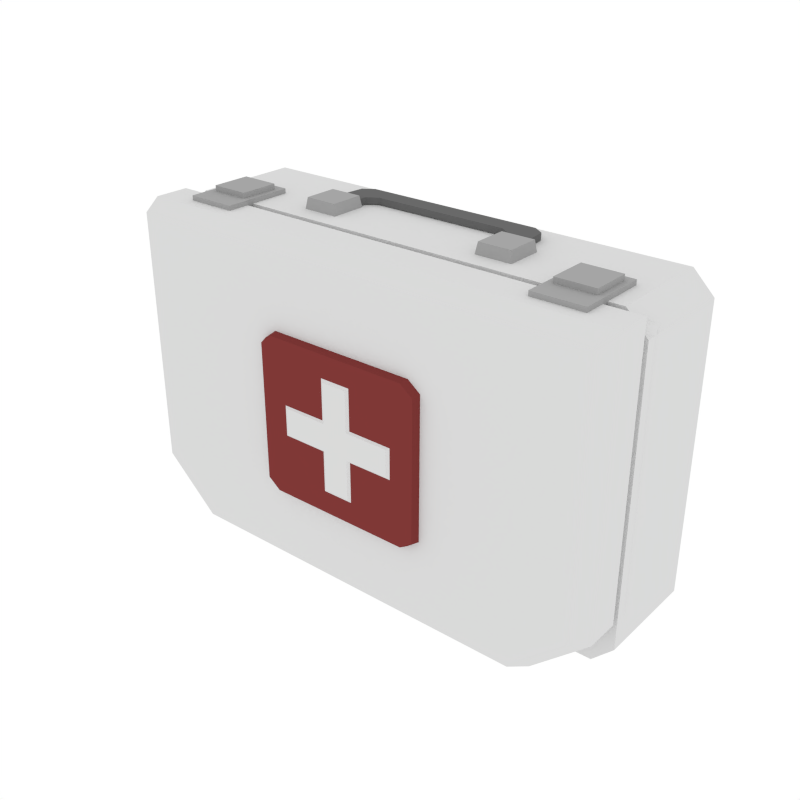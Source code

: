 # Source: FirstAidKit_Hard.blend  (saved by Blender 2.79.0; exported with 4.5.12 LTS)
import bpy
from mathutils import Matrix  # noqa: F401  (used for matrix-valued properties, if any)

bpy.ops.wm.read_factory_settings(use_empty=True)
scene = bpy.context.scene
scene.name = 'Scene'

# ---- collections
col_collection_1 = bpy.data.collections.new('Collection 1'); scene.collection.children.link(col_collection_1)

# ---- materials (node trees are filled in below, after node groups)
mat_white = bpy.data.materials.new('White')
mat_white.alpha_threshold = 0.0
mat_white.diffuse_color = (0.6982, 0.6982, 0.6982, 1.0)
mat_white.roughness = 0.5
mat_red = bpy.data.materials.new('Red')
mat_red.alpha_threshold = 0.0
mat_red.diffuse_color = (0.214, 0.03955, 0.03738, 1.0)
mat_red.roughness = 0.5
mat_lightgrey = bpy.data.materials.new('LightGrey')
mat_lightgrey.alpha_threshold = 0.0
mat_lightgrey.diffuse_color = (0.3757, 0.3757, 0.3757, 1.0)
mat_lightgrey.roughness = 0.5
mat_grey = bpy.data.materials.new('Grey')
mat_grey.alpha_threshold = 0.0
mat_grey.diffuse_color = (0.1424, 0.1424, 0.1424, 1.0)
mat_grey.roughness = 0.5

# ---- material node trees

# ---- world
world_world = bpy.data.worlds.new('World'); scene.world = world_world
world_world.color = (1.0, 1.0, 1.0)
world_world.use_sun_shadow = False
world_world.sun_shadow_jitter_overblur = 0.0
world_world.cycles.sampling_method = 'NONE'
world_world.cycles.sample_map_resolution = 256

# ---- meshes
me_cube_003 = bpy.data.meshes.new('Cube.003')
me_cube_003.from_pydata([(-0.4332, 0.1505, -0.3105), (-0.473, 0.1505, -0.2706), (-0.473, 0.1505, 0.2706), (-0.4332, 0.1505, 0.3105), (0.473, 0.1505, -0.2706), (0.4332, 0.1505, -0.3105), (0.4332, 0.1505, 0.3105), (0.473, 0.1505, 0.2706), (-0.4332, -0.05241, 0.3105), (-0.473, -0.05241, 0.2706), (0.4332, -0.05241, -0.3105), (0.473, -0.05241, -0.2706), (-0.473, -0.05241, -0.2706), (-0.4332, -0.05241, -0.3105), (0.473, -0.05241, 0.2706), (0.4332, -0.05241, 0.3105), (-0.1063, -0.1896, 0.02558), (-0.1063, -0.1896, -0.02558), (-0.02144, -0.1898, 0.1014), (-0.02144, -0.1898, 0.02558), (-0.02144, -0.1898, -0.02558), (-0.02144, -0.1898, -0.1014), (0.02748, -0.1898, -0.02558), (0.02748, -0.1898, 0.02558), (0.02748, -0.1898, 0.1014), (0.02748, -0.1898, -0.1014), (0.1121, -0.1896, 0.02558), (0.1121, -0.1896, -0.02558), (-0.1193, -0.1832, 0.03331), (-0.1193, -0.1832, -0.03331), (-0.03223, -0.1835, 0.1124), (-0.03223, -0.1835, 0.03331), (-0.03223, -0.1835, -0.03331), (-0.03223, -0.1835, -0.1124), (0.03826, -0.1835, -0.03331), (0.03826, -0.1835, 0.03331), (0.03826, -0.1835, 0.1124), (0.03826, -0.1835, -0.1124), (0.1252, -0.1832, 0.03331), (0.1252, -0.1832, -0.03331), (-0.1633, -0.1867, -0.131), (-0.1391, -0.1867, -0.1495), (-0.1391, -0.1867, 0.1495), (-0.1633, -0.1867, 0.131), (-0.1452, -0.1633, -0.155), (-0.1694, -0.1633, -0.1366), (-0.1694, -0.1633, 0.1366), (-0.1452, -0.1633, 0.155), (0.1391, -0.1867, -0.1495), (0.1633, -0.1867, -0.131), (0.1633, -0.1867, 0.131), (0.1391, -0.1867, 0.1495), (0.1694, -0.1633, -0.1366), (0.1452, -0.1633, -0.155), (0.1452, -0.1633, 0.155), (0.1694, -0.1633, 0.1366), (-0.473, -0.06566, 0.3105), (0.473, -0.06566, 0.3105), (-0.4563, -0.1721, 0.2938), (-0.473, -0.1317, 0.3105), (0.4563, -0.1721, 0.2938), (0.473, -0.1317, 0.3105), (-0.3655, -0.06566, -0.3105), (-0.473, -0.06566, -0.2129), (0.473, -0.06566, -0.2129), (0.3655, -0.06566, -0.3105), (-0.4563, -0.1721, -0.1962), (-0.3488, -0.1721, -0.2938), (-0.473, -0.1317, -0.2129), (-0.3655, -0.1317, -0.3105), (0.3488, -0.1721, -0.2938), (0.4563, -0.1721, -0.1962), (0.3655, -0.1317, -0.3105), (0.473, -0.1317, -0.2129), (-0.4614, -0.06566, 0.2935), (0.4614, -0.06566, 0.2935), (-0.3565, -0.06566, -0.2998), (-0.4614, -0.06566, -0.2065), (0.4614, -0.06566, -0.2065), (0.3565, -0.06566, -0.2998), (-0.4489, -0.03206, 0.2891), (0.4738, -0.03206, 0.2891), (-0.344, -0.03206, -0.3043), (-0.4489, -0.03206, -0.211), (0.4738, -0.03206, -0.211), (0.369, -0.03206, -0.3043), (-0.4047, -0.1077, 0.3014), (-0.4047, -0.1077, 0.3196), (-0.4047, 0.02803, 0.3014), (-0.4047, 0.02803, 0.3196), (-0.3087, -0.1077, 0.3014), (-0.3087, -0.1077, 0.3196), (-0.3087, 0.02803, 0.3014), (-0.3087, 0.02803, 0.3196), (-0.3934, -0.06251, 0.3196), (-0.3934, 0.01212, 0.3196), (-0.32, 0.01212, 0.3196), (-0.32, -0.06251, 0.3196), (-0.3934, -0.06251, 0.3299), (-0.3934, 0.01212, 0.3299), (-0.32, 0.01212, 0.3299), (-0.32, -0.06251, 0.3299), (-0.2169, -0.01621, 0.3065), (-0.2169, 0.05522, 0.3065), (-0.1466, 0.05522, 0.3065), (-0.1466, -0.01621, 0.3065), (-0.213, -0.01224, 0.3314), (-0.213, 0.05125, 0.3314), (-0.1505, 0.05125, 0.3314), (-0.1505, -0.01224, 0.3314), (-0.2016, 0.004903, 0.3117), (-0.1619, 0.004903, 0.3117), (-0.2016, 0.004903, 0.3243), (-0.1619, 0.004903, 0.3243), (-0.191, 0.1038, 0.3117), (-0.1708, 0.1174, 0.3117), (-0.1311, 0.0817, 0.3117), (-0.1513, 0.06807, 0.3117), (-0.1708, 0.1174, 0.3243), (-0.191, 0.1038, 0.3243), (-0.1513, 0.06807, 0.3243), (-0.1311, 0.0817, 0.3243), (0.4047, -0.1077, 0.3014), (0.4047, -0.1077, 0.3196), (0.4047, 0.02803, 0.3014), (0.4047, 0.02803, 0.3196), (0.3087, -0.1077, 0.3014), (0.3087, -0.1077, 0.3196), (0.3087, 0.02803, 0.3014), (0.3087, 0.02803, 0.3196), (0.3934, -0.06251, 0.3196), (0.3934, 0.01212, 0.3196), (0.32, 0.01212, 0.3196), (0.32, -0.06251, 0.3196), (0.3934, -0.06251, 0.3299), (0.3934, 0.01212, 0.3299), (0.32, 0.01212, 0.3299), (0.32, -0.06251, 0.3299), (0.2169, -0.01621, 0.3065), (0.2169, 0.05522, 0.3065), (0.1466, 0.05522, 0.3065), (0.1466, -0.01621, 0.3065), (0.213, -0.01224, 0.3314), (0.213, 0.05125, 0.3314), (0.1505, 0.05125, 0.3314), (0.1505, -0.01224, 0.3314), (0.2016, 0.004903, 0.3117), (0.1619, 0.004903, 0.3117), (0.2016, 0.004903, 0.3243), (0.1619, 0.004903, 0.3243), (0.0, 0.1174, 0.3117), (0.0, 0.0817, 0.3117), (0.0, 0.1174, 0.3243), (0.0, 0.0817, 0.3243), (0.191, 0.1038, 0.3117), (0.1708, 0.1174, 0.3117), (0.1311, 0.0817, 0.3117), (0.1513, 0.06807, 0.3117), (0.1708, 0.1174, 0.3243), (0.191, 0.1038, 0.3243), (0.1513, 0.06807, 0.3243), (0.1311, 0.0817, 0.3243)], [], [(6, 3, 8, 15), (0, 5, 10, 13), (12, 13, 10, 11, 14, 15, 8, 9), (12, 9, 2, 1), (4, 7, 14, 11), (8, 3, 2, 9), (10, 5, 4, 11), (0, 13, 12, 1), (6, 15, 14, 7), (0, 1, 2, 3, 6, 7, 4, 5), (20, 19, 16, 17), (23, 19, 20, 22), (18, 19, 23, 24), (21, 25, 22, 20), (22, 27, 26, 23), (16, 28, 29, 17), (17, 29, 32, 20), (23, 35, 36, 24), (22, 34, 39, 27), (18, 30, 31, 19), (24, 36, 30, 18), (27, 39, 38, 26), (20, 32, 33, 21), (21, 33, 37, 25), (19, 31, 28, 16), (25, 37, 34, 22), (26, 38, 35, 23), (48, 49, 50, 51, 42, 43, 40, 41), (54, 47, 42, 51), (40, 43, 46, 45), (52, 55, 50, 49), (44, 41, 40, 45), (42, 47, 46, 43), (48, 53, 52, 49), (54, 51, 50, 55), (44, 53, 48, 41), (57, 56, 59, 61), (64, 57, 61, 73), (60, 71, 73, 61), (69, 72, 70, 67), (68, 59, 56, 63), (70, 71, 60, 58, 66, 67), (66, 58, 59, 68), (61, 59, 58, 60), (62, 65, 72, 69), (69, 67, 66, 68), (70, 72, 73, 71), (62, 69, 68, 63), (64, 73, 72, 65), (64, 65, 79, 78), (57, 64, 78, 75), (63, 56, 74, 77), (65, 62, 76, 79), (62, 63, 77, 76), (56, 57, 75, 74), (77, 74, 80, 83), (76, 77, 83, 82), (74, 75, 81, 80), (75, 78, 84, 81), (79, 76, 82, 85), (78, 79, 85, 84), (86, 87, 89, 88), (88, 89, 93, 92), (92, 93, 91, 90), (90, 91, 87, 86), (88, 92, 90, 86), (91, 93, 96, 97), (94, 97, 101, 98), (89, 87, 94, 95), (87, 91, 97, 94), (93, 89, 95, 96), (100, 99, 98, 101), (96, 95, 99, 100), (97, 96, 100, 101), (95, 94, 98, 99), (104, 105, 102, 103), (108, 107, 106, 109), (104, 103, 107, 108), (105, 104, 108, 109), (103, 102, 106, 107), (102, 105, 109, 106), (115, 118, 152, 150), (118, 121, 153, 152), (117, 111, 110, 114), (110, 111, 113, 112), (120, 119, 112, 113), (121, 116, 151, 153), (116, 115, 150, 151), (111, 117, 120, 113), (115, 116, 117, 114), (119, 120, 121, 118), (118, 115, 114, 119), (120, 117, 116, 121), (114, 110, 112, 119), (122, 124, 125, 123), (124, 128, 129, 125), (128, 126, 127, 129), (126, 122, 123, 127), (124, 122, 126, 128), (127, 133, 132, 129), (130, 134, 137, 133), (125, 131, 130, 123), (123, 130, 133, 127), (129, 132, 131, 125), (136, 137, 134, 135), (132, 136, 135, 131), (133, 137, 136, 132), (131, 135, 134, 130), (140, 139, 138, 141), (144, 145, 142, 143), (140, 144, 143, 139), (141, 145, 144, 140), (139, 143, 142, 138), (138, 142, 145, 141), (155, 150, 152, 158), (158, 152, 153, 161), (157, 154, 146, 147), (146, 148, 149, 147), (160, 149, 148, 159), (161, 153, 151, 156), (156, 151, 150, 155), (147, 149, 160, 157), (155, 154, 157, 156), (159, 158, 161, 160), (158, 159, 154, 155), (160, 161, 156, 157), (154, 159, 148, 146)])
me_cube_003.polygons.foreach_set('material_index', [0, 0, 0, 0, 0, 0, 0, 0, 0, 0, 0, 0, 0, 0, 0, 0, 0, 0, 0, 0, 0, 0, 0, 0, 0, 0, 0, 1, 1, 1, 1, 1, 1, 1, 1, 1, 0, 0, 0, 0, 0, 0, 0, 0, 0, 0, 0, 0, 0, 0, 0, 0, 0, 0, 0, 0, 0, 0, 0, 0, 0, 2, 2, 2, 2, 2, 2, 2, 2, 2, 2, 2, 2, 2, 2, 2, 2, 2, 2, 2, 2, 3, 3, 3, 3, 3, 3, 3, 3, 3, 3, 3, 3, 3, 2, 2, 2, 2, 2, 2, 2, 2, 2, 2, 2, 2, 2, 2, 2, 2, 2, 2, 2, 2, 3, 3, 3, 3, 3, 3, 3, 3, 3, 3, 3, 3, 3])
me_cube_003.materials.append(mat_white)
me_cube_003.materials.append(mat_red)
me_cube_003.materials.append(mat_lightgrey)
me_cube_003.materials.append(mat_grey)
me_cube_003.use_remesh_preserve_volume = False
me_cube_003.use_remesh_preserve_attributes = False
me_cube_003.use_mirror_vertex_groups = False
me_cube_003.update()

# ---- objects
ob_firstaidkit_hard = bpy.data.objects.new('FirstAidKit_Hard', me_cube_003)

# ---- transforms, parenting, visibility, modifiers, constraints
ob_firstaidkit_hard.location = (0.0, 0.0, 0.0)
ob_firstaidkit_hard.scale = (1.989, 1.989, 1.989)
ob_firstaidkit_hard.lineart.crease_threshold = 0.0

# ---- collection membership
col_collection_1.objects.link(ob_firstaidkit_hard)

# ---- scene / render settings (as saved in the file)
scene.frame_start = 1; scene.frame_end = 250; scene.frame_set(0)
scene.render.engine = 'CYCLES'
scene.render.resolution_x = 1000
scene.render.resolution_y = 1000
scene.render.dither_intensity = 0.0
scene.cycles.samples = 200
scene.cycles.sampling_pattern = 'TABULATED_SOBOL'
scene.cycles.light_sampling_threshold = 0.0
scene.cycles.use_adaptive_sampling = False
scene.cycles.use_light_tree = False
scene.cycles.caustics_reflective = False
scene.cycles.caustics_refractive = False
scene.cycles.blur_glossy = 0.0
scene.cycles.max_bounces = 2
scene.cycles.pixel_filter_type = 'GAUSSIAN'
scene.cycles.sample_clamp_indirect = 0.0
scene.view_settings.view_transform = 'Standard'
bpy.context.view_layer.update()

# ---- added for rendering (the .blend has no active camera): camera
cam_auto = bpy.data.cameras.new('AutoCamera')
cam_auto.lens = 50.0
cam_auto.sensor_width = 36.0
cam_auto.clip_end = 1000.0
ob_auto_camera = bpy.data.objects.new('AutoCamera', cam_auto)
scene.collection.objects.link(ob_auto_camera)
ob_auto_camera.location = (2.19761, -2.67535, 1.77829)
ob_auto_camera.rotation_euler = (1.09748, -7.21219e-08, 0.694738)
scene.camera = ob_auto_camera
bpy.context.view_layer.update()
